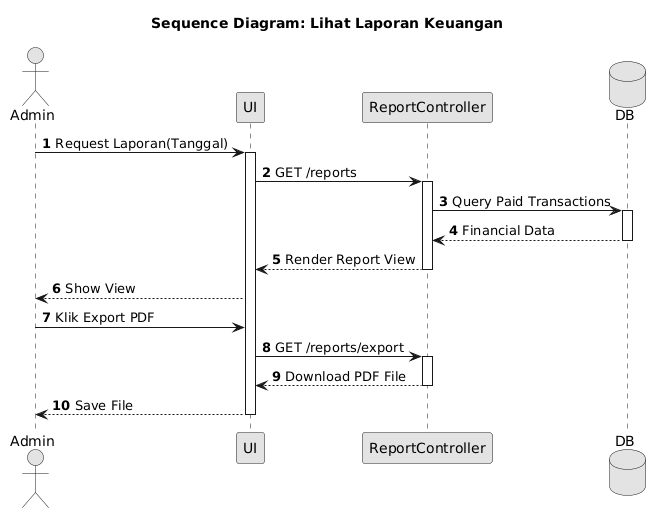

The diagram above was rendered by PlantUML. Its source (embedded in the PNG):
@startuml
skinparam monochrome true
skinparam shadowing false
skinparam defaultFontName Arial
autonumber
title Sequence Diagram: Lihat Laporan Keuangan
actor Admin
participant "UI" as UI
participant "ReportController" as C
database "DB" as DB
Admin->UI: Request Laporan(Tanggal)
activate UI
UI->C: GET /reports
activate C
C->DB: Query Paid Transactions
activate DB
DB-->C: Financial Data
deactivate DB
C-->UI: Render Report View
deactivate C
UI-->Admin: Show View
Admin->UI: Klik Export PDF
UI->C: GET /reports/export
activate C
C-->UI: Download PDF File
deactivate C
UI-->Admin: Save File
deactivate UI
@enduml